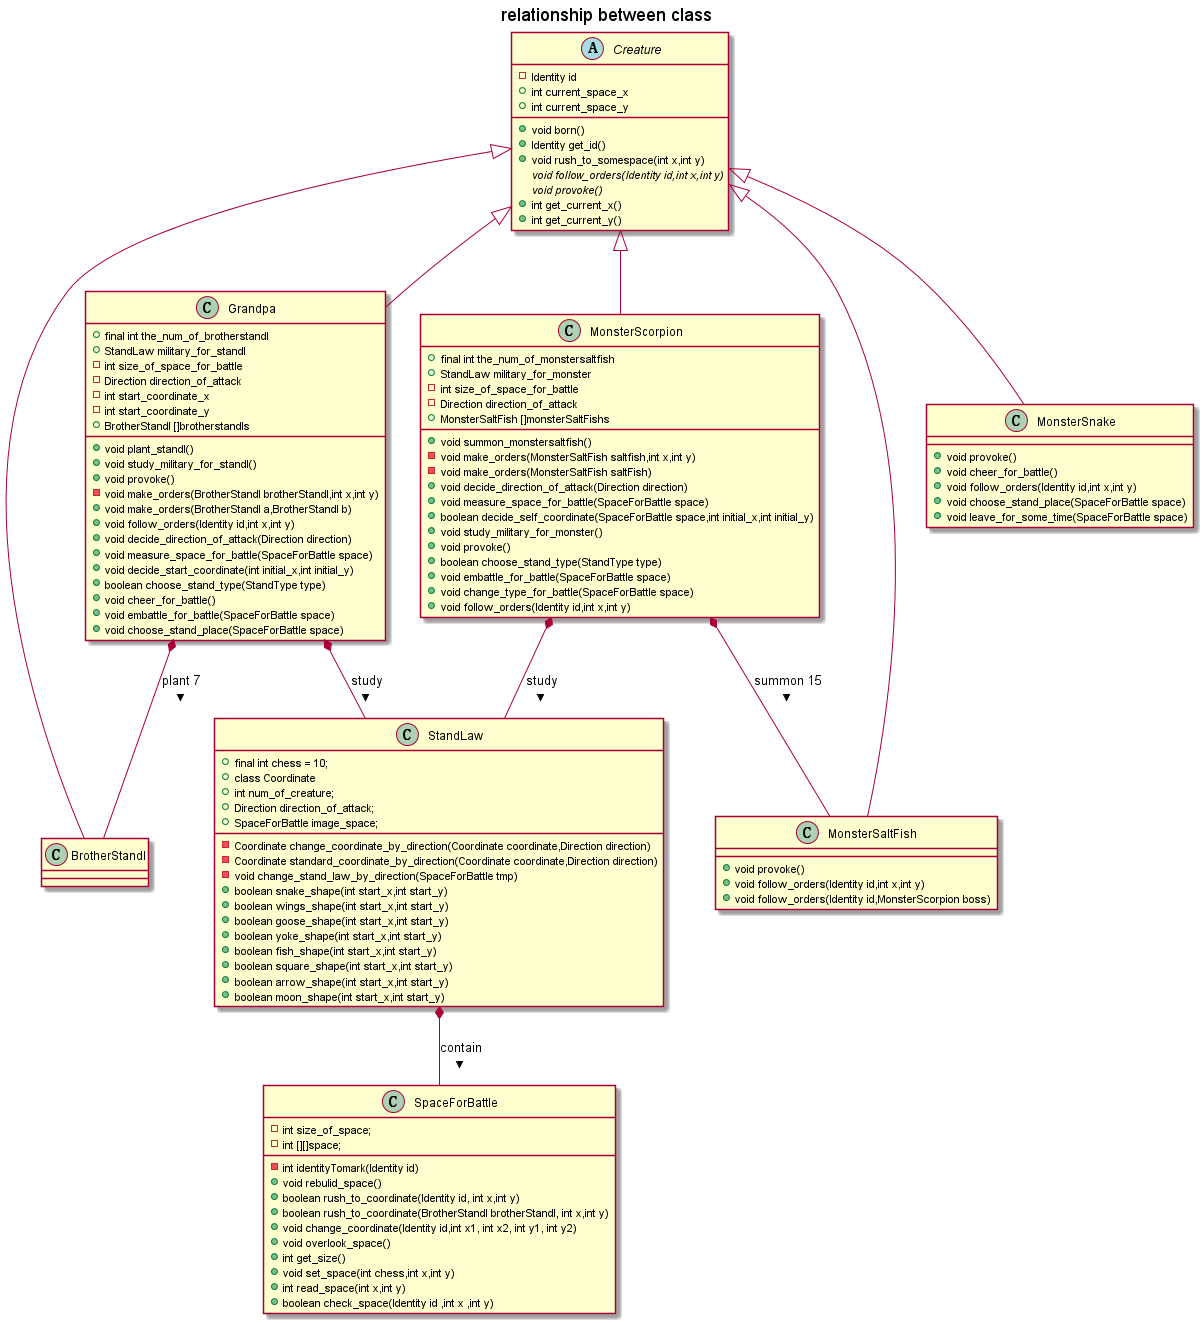

The diagram above was rendered by PlantUML. Its source (embedded in the PNG):
@startuml 
title relationship between class

abstract  Creature{
-Identity id
+int current_space_x
+int current_space_y   
+void born()    
+Identity get_id()
+void rush_to_somespace(int x,int y)
{abstract}void follow_orders(Identity id,int x,int y)
{abstract}void provoke()
+int get_current_x()
+int get_current_y()
}

class Grandpa{

+final int the_num_of_brotherstandl
+StandLaw military_for_standl
-int size_of_space_for_battle
-Direction direction_of_attack
-int start_coordinate_x
-int start_coordinate_y
+BrotherStandl []brotherstandls
+void plant_standl()
+void study_military_for_standl()
+void provoke()
-void make_orders(BrotherStandl brotherStandl,int x,int y)    
+void make_orders(BrotherStandl a,BrotherStandl b)
+void follow_orders(Identity id,int x,int y)
+void decide_direction_of_attack(Direction direction)
+void measure_space_for_battle(SpaceForBattle space)
+void decide_start_coordinate(int initial_x,int initial_y)
+boolean choose_stand_type(StandType type)
+void cheer_for_battle()
+void embattle_for_battle(SpaceForBattle space)
+void choose_stand_place(SpaceForBattle space)
}

class MonsterSaltFish {
+void provoke()
+void follow_orders(Identity id,int x,int y)
+void follow_orders(Identity id,MonsterScorpion boss)
}
class MonsterScorpion{    
+final int the_num_of_monstersaltfish
+StandLaw military_for_monster
-int size_of_space_for_battle
-Direction direction_of_attack
+MonsterSaltFish []monsterSaltFishs
+void summon_monstersaltfish()
-void make_orders(MonsterSaltFish saltfish,int x,int y)
-void make_orders(MonsterSaltFish saltFish)
+void decide_direction_of_attack(Direction direction)
+void measure_space_for_battle(SpaceForBattle space)
+boolean decide_self_coordinate(SpaceForBattle space,int initial_x,int initial_y)
+void study_military_for_monster() 
+void provoke()
+boolean choose_stand_type(StandType type)
+void embattle_for_battle(SpaceForBattle space)
+void change_type_for_battle(SpaceForBattle space)
+void follow_orders(Identity id,int x,int y)
}
class MonsterSnake {
+void provoke()
+void cheer_for_battle() 
+void follow_orders(Identity id,int x,int y)
+void choose_stand_place(SpaceForBattle space)
+void leave_for_some_time(SpaceForBattle space)
}
class SpaceForBattle{
-int size_of_space;
-int [][]space;
-int identityTomark(Identity id)
+void rebulid_space()
+boolean rush_to_coordinate(Identity id, int x,int y) 
+boolean rush_to_coordinate(BrotherStandl brotherStandl, int x,int y)
+void change_coordinate(Identity id,int x1, int x2, int y1, int y2)
+void overlook_space()
+int get_size()
+void set_space(int chess,int x,int y)
+int read_space(int x,int y)
+boolean check_space(Identity id ,int x ,int y)
}
class StandLaw{
+final int chess = 10;
+class Coordinate
+int num_of_creature;
+Direction direction_of_attack;
+SpaceForBattle image_space;
-Coordinate change_coordinate_by_direction(Coordinate coordinate,Direction direction)
-Coordinate standard_coordinate_by_direction(Coordinate coordinate,Direction direction)   
-void change_stand_law_by_direction(SpaceForBattle tmp)
+boolean snake_shape(int start_x,int start_y)
+boolean wings_shape(int start_x,int start_y)
+boolean goose_shape(int start_x,int start_y)
+boolean yoke_shape(int start_x,int start_y)  
+boolean fish_shape(int start_x,int start_y)   
+boolean square_shape(int start_x,int start_y)  
+boolean arrow_shape(int start_x,int start_y)   
+boolean moon_shape(int start_x,int start_y)
}
Creature <|--Grandpa
Creature <|--BrotherStandl
Creature <|--MonsterSaltFish
Creature <|--MonsterScorpion
Creature <|--MonsterSnake
StandLaw *--SpaceForBattle :contain >
Grandpa *--BrotherStandl : plant 7 >
MonsterScorpion *--MonsterSaltFish : summon 15 >
Grandpa *--StandLaw : study >
MonsterScorpion *--StandLaw : study >

@enduml